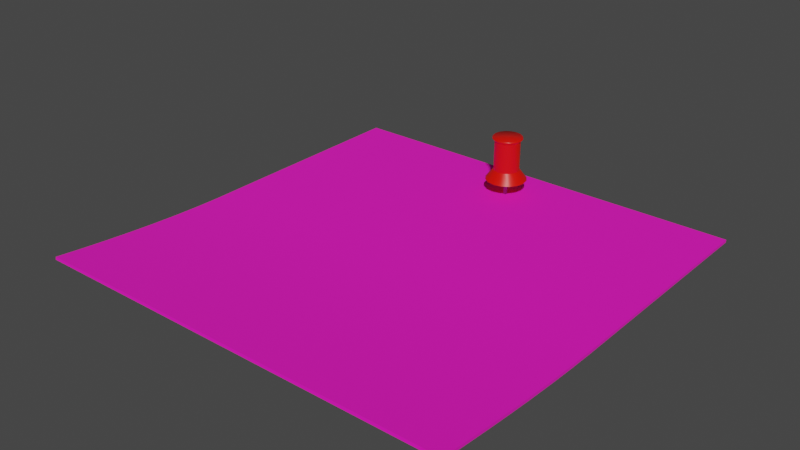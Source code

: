 # Source: post-it.blend  (saved by Blender 3.5.10; exported with 4.5.12 LTS)
import bpy
from mathutils import Matrix  # noqa: F401  (used for matrix-valued properties, if any)

bpy.ops.wm.read_factory_settings(use_empty=True)
scene = bpy.context.scene
scene.name = 'Scene'

# ---- collections
col_collection = bpy.data.collections.new('Collection'); scene.collection.children.link(col_collection)

# ---- images (referenced by path relative to the original .blend; pixels are not part of the script)
import os
ASSET_DIR = os.environ.get("B2B_ASSET_DIR", "")  # directory of the original .blend (textures are referenced by path, not embedded)
HERE = os.path.dirname(os.path.abspath(__file__))  # packed textures are extracted next to this script under _unpacked/

def load_image(name, relpath, width, height, colorspace="sRGB"):
    """Load a texture the original file referenced (path relative to the .blend, or extracted next to this script)."""
    p = next((c for c in (os.path.join(HERE, relpath), os.path.join(ASSET_DIR, relpath)) if relpath and os.path.exists(c)), "")
    if p:
        img = bpy.data.images.load(p, check_existing=True)
        img.name = name
    else:  # same state as the original file: an image datablock whose file is absent (Cycles renders it pink)
        img = bpy.data.images.new(name, width, height)
        img.source = "FILE"
        img.filepath = "//" + (relpath or name)
    img.colorspace_settings.name = colorspace
    return img
img_white = load_image('White', '', 1, 1, 'sRGB')

# ---- materials (node trees are filled in below, after node groups)
mat_post_it = bpy.data.materials.new('Post-it')
mat_post_it.use_transparent_shadow = False
mat_push_pin = bpy.data.materials.new('Push-pin')
mat_push_pin.use_transparent_shadow = False
mat_metal = bpy.data.materials.new('Metal')
mat_metal.use_transparent_shadow = False

# ---- material node trees
mat_post_it.use_nodes = True; mat_post_it.node_tree.nodes.clear()
_N = mat_post_it.node_tree.nodes; _L = mat_post_it.node_tree.links
n0 = _N.new('ShaderNodeBsdfPrincipled'); n0.name = 'Principled BSDF'; n0.location = (121, 300)
n0.distribution = 'GGX'
n0.subsurface_method = 'RANDOM_WALK_SKIN'
n0.inputs[2].default_value = 1.0
n0.inputs[3].default_value = 1.45
n0.inputs[27].default_value = (0.0, 0.0, 0.0, 1.0)
n0.inputs[28].default_value = 1.0
n1 = _N.new('ShaderNodeOutputMaterial'); n1.name = 'Material Output'; n1.location = (411, 300)
n2 = _N.new('ShaderNodeMix'); n2.name = 'Mix'; n2.location = (-99, 246)
n2.data_type = 'RGBA'
n2.blend_type = 'MULTIPLY'
n2.inputs[0].default_value = 1.0
n3 = _N.new('ShaderNodeRGB'); n3.name = 'RGB'; n3.location = (-403, -1)
n3.outputs[0].default_value = (1.0, 0.9915, 0.549, 1.0)
n4 = _N.new('ShaderNodeTexImage'); n4.name = 'Image Texture'; n4.location = (-419, 296)
n4.image = img_white
n4.extension = 'EXTEND'
_L.new(n0.outputs[0], n1.inputs[0])
_L.new(n2.outputs[2], n0.inputs[0])
_L.new(n4.outputs[0], n2.inputs[6])
_L.new(n3.outputs[0], n2.inputs[7])
n1.is_active_output = True
mat_push_pin.use_nodes = True; mat_push_pin.node_tree.nodes.clear()
_N = mat_push_pin.node_tree.nodes; _L = mat_push_pin.node_tree.links
n0 = _N.new('ShaderNodeBsdfPrincipled'); n0.name = 'Principled BSDF'; n0.location = (10, 300)
n0.distribution = 'GGX'
n0.subsurface_method = 'RANDOM_WALK_SKIN'
n0.inputs[0].default_value = (0.8, 0.004434, 0.0, 1.0)
n0.inputs[2].default_value = 0.3532
n0.inputs[3].default_value = 1.45
n0.inputs[27].default_value = (0.0, 0.0, 0.0, 1.0)
n0.inputs[28].default_value = 1.0
n1 = _N.new('ShaderNodeOutputMaterial'); n1.name = 'Material Output'; n1.location = (300, 300)
_L.new(n0.outputs[0], n1.inputs[0])
n1.is_active_output = True
mat_metal.use_nodes = True; mat_metal.node_tree.nodes.clear()
_N = mat_metal.node_tree.nodes; _L = mat_metal.node_tree.links
n0 = _N.new('ShaderNodeBsdfPrincipled'); n0.name = 'Principled BSDF'; n0.location = (10, 300)
n0.distribution = 'GGX'
n0.subsurface_method = 'RANDOM_WALK_SKIN'
n0.inputs[0].default_value = (0.2812, 0.2812, 0.2812, 1.0)
n0.inputs[1].default_value = 1.0
n0.inputs[2].default_value = 0.1697
n0.inputs[3].default_value = 1.45
n0.inputs[27].default_value = (0.0, 0.0, 0.0, 1.0)
n0.inputs[28].default_value = 1.0
n1 = _N.new('ShaderNodeOutputMaterial'); n1.name = 'Material Output'; n1.location = (300, 300)
_L.new(n0.outputs[0], n1.inputs[0])
n1.is_active_output = True

# ---- world
world_world = bpy.data.worlds.new('World'); scene.world = world_world
world_world.use_nodes = True; world_world.node_tree.nodes.clear()
_N = world_world.node_tree.nodes; _L = world_world.node_tree.links
n0 = _N.new('ShaderNodeOutputWorld'); n0.name = 'World Output'; n0.location = (300, 300)
n1 = _N.new('ShaderNodeBackground'); n1.name = 'Background'; n1.location = (10, 300)
n1.inputs[0].default_value = (0.05088, 0.05088, 0.05088, 1.0)
_L.new(n1.outputs[0], n0.inputs[0])
n0.is_active_output = True
world_world.color = (0.05088, 0.05088, 0.05088)
world_world.use_sun_shadow = False
world_world.sun_shadow_jitter_overblur = 0.0

# ---- meshes
me_plane = bpy.data.meshes.new('Plane')
me_plane.from_pydata([(-1.0, -1.0, 0.0), (1.0, -1.0, 0.05667), (-1.0, 1.0, 0.0), (1.0, 1.0, 0.05667), (-0.1328, -1.0, 0.0), (-0.1328, 1.0, 0.0), (-0.006944, -1.0, -0.0001548), (0.1189, -1.0, -0.000406), (0.2448, -1.0, 0.001827), (0.3707, -1.0, 0.006408), (0.4965, -1.0, 0.01315), (0.6224, -1.0, 0.02184), (0.7483, -1.0, 0.0322), (0.8741, -1.0, 0.04392), (0.8741, 1.0, 0.04392), (0.7483, 1.0, 0.0322), (0.6224, 1.0, 0.02184), (0.4965, 1.0, 0.01315), (0.3707, 1.0, 0.006408), (0.2448, 1.0, 0.001827), (0.1189, 1.0, -0.000406), (-0.006944, 1.0, -0.0001548), (-1.002, 1.0, 0.01234), (-1.002, -1.0, 0.01234), (0.872, -1.0, 0.05567), (0.9979, -1.0, 0.06902), (0.9979, 1.0, 0.06902), (-0.1349, 1.0, 0.01234), (-0.1349, -1.0, 0.01234), (-0.009057, 1.0, 0.01218), (-0.009057, -1.0, 0.01218), (0.1168, -1.0, 0.0119), (0.2427, -1.0, 0.01408), (0.3685, -1.0, 0.01858), (0.4944, -1.0, 0.02523), (0.6203, -1.0, 0.0338), (0.7462, -1.0, 0.04404), (0.872, 1.0, 0.05567), (0.7462, 1.0, 0.04404), (0.6203, 1.0, 0.0338), (0.4944, 1.0, 0.02523), (0.3685, 1.0, 0.01858), (0.2427, 1.0, 0.01408), (0.1168, 1.0, 0.0119)], [], [(13, 14, 3, 1), (0, 2, 5, 4), (4, 5, 21, 6), (6, 21, 20, 7), (7, 20, 19, 8), (8, 19, 18, 9), (9, 18, 17, 10), (10, 17, 16, 11), (11, 16, 15, 12), (12, 15, 14, 13), (24, 25, 26, 37), (23, 28, 27, 22), (28, 30, 29, 27), (30, 31, 43, 29), (31, 32, 42, 43), (32, 33, 41, 42), (33, 34, 40, 41), (34, 35, 39, 40), (35, 36, 38, 39), (36, 24, 37, 38), (13, 1, 25, 24), (14, 15, 38, 37), (7, 8, 32, 31), (1, 3, 26, 25), (15, 16, 39, 38), (8, 9, 33, 32), (5, 2, 22, 27), (16, 17, 40, 39), (9, 10, 34, 33), (0, 4, 28, 23), (17, 18, 41, 40), (10, 11, 35, 34), (21, 5, 27, 29), (18, 19, 42, 41), (11, 12, 36, 35), (19, 20, 43, 42), (12, 13, 24, 36), (4, 6, 30, 28), (20, 21, 29, 43), (2, 0, 23, 22), (3, 14, 37, 26), (6, 7, 31, 30)])
me_plane.polygons.foreach_set('use_smooth', [True] * 42)
_uv = me_plane.uv_layers.new(name='UVMap')
_uv.uv.foreach_set('vector', [-0.07251, 0.09032, 1.045, 0.09032, 1.045, 0.02826, -0.07251, 0.02826, -0.07251, 1.145, 1.045, 1.145, 1.045, 0.5868, -0.07251, 0.5868, -0.07251, 0.5868, 1.045, 0.5868, 1.045, 0.5247, -0.07251, 0.5247, -0.07251, 0.5247, 1.045, 0.5247, 1.045, 0.4627, -0.07251, 0.4627, -0.07251, 0.4627, 1.045, 0.4627, 1.045, 0.4006, -0.07251, 0.4006, -0.07251, 0.4006, 1.045, 0.4006, 1.045, 0.3386, -0.07251, 0.3386, -0.07251, 0.3386, 1.045, 0.3386, 1.045, 0.2765, -0.07251, 0.2765, -0.07251, 0.2765, 1.045, 0.2765, 1.045, 0.2144, -0.07251, 0.2144, -0.07251, 0.2144, 1.045, 0.2144, 1.045, 0.1524, -0.07251, 0.1524, -0.07251, 0.1524, 1.045, 0.1524, 1.045, 0.09032, -0.07251, 0.09032, -0.07251, 0.09032, -0.07251, 0.02826, 1.045, 0.02826, 1.045, 0.09032, -0.07251, 1.145, -0.07251, 0.5868, 1.045, 0.5868, 1.045, 1.145, -0.07251, 0.5868, -0.07251, 0.5247, 1.045, 0.5247, 1.045, 0.5868, -0.07251, 0.5247, -0.07251, 0.4627, 1.045, 0.4627, 1.045, 0.5247, -0.07251, 0.4627, -0.07251, 0.4006, 1.045, 0.4006, 1.045, 0.4627, -0.07251, 0.4006, -0.07251, 0.3386, 1.045, 0.3386, 1.045, 0.4006, -0.07251, 0.3386, -0.07251, 0.2765, 1.045, 0.2765, 1.045, 0.3386, -0.07251, 0.2765, -0.07251, 0.2144, 1.045, 0.2144, 1.045, 0.2765, -0.07251, 0.2144, -0.07251, 0.1524, 1.045, 0.1524, 1.045, 0.2144, -0.07251, 0.1524, -0.07251, 0.09032, 1.045, 0.09032, 1.045, 0.1524, -0.07251, 0.09032, -0.07251, 0.02826, -0.07251, 0.02826, -0.07251, 0.09032, 1.045, 0.09032, 1.045, 0.1524, 1.045, 0.1524, 1.045, 0.09032, -0.07251, 0.4627, -0.07251, 0.4006, -0.07251, 0.4006, -0.07251, 0.4627, -0.07251, 0.02826, 1.045, 0.02826, 1.045, 0.02826, -0.07251, 0.02826, 1.045, 0.1524, 1.045, 0.2144, 1.045, 0.2144, 1.045, 0.1524, -0.07251, 0.4006, -0.07251, 0.3386, -0.07251, 0.3386, -0.07251, 0.4006, 1.045, 0.5868, 1.045, 1.145, 1.045, 1.145, 1.045, 0.5868, 1.045, 0.2144, 1.045, 0.2765, 1.045, 0.2765, 1.045, 0.2144, -0.07251, 0.3386, -0.07251, 0.2765, -0.07251, 0.2765, -0.07251, 0.3386, -0.07251, 1.145, -0.07251, 0.5868, -0.07251, 0.5868, -0.07251, 1.145, 1.045, 0.2765, 1.045, 0.3386, 1.045, 0.3386, 1.045, 0.2765, -0.07251, 0.2765, -0.07251, 0.2144, -0.07251, 0.2144, -0.07251, 0.2765, 1.045, 0.5247, 1.045, 0.5868, 1.045, 0.5868, 1.045, 0.5247, 1.045, 0.3386, 1.045, 0.4006, 1.045, 0.4006, 1.045, 0.3386, -0.07251, 0.2144, -0.07251, 0.1524, -0.07251, 0.1524, -0.07251, 0.2144, 1.045, 0.4006, 1.045, 0.4627, 1.045, 0.4627, 1.045, 0.4006, -0.07251, 0.1524, -0.07251, 0.09032, -0.07251, 0.09032, -0.07251, 0.1524, -0.07251, 0.5868, -0.07251, 0.5247, -0.07251, 0.5247, -0.07251, 0.5868, 1.045, 0.4627, 1.045, 0.5247, 1.045, 0.5247, 1.045, 0.4627, 1.045, 1.145, -0.07251, 1.145, -0.07251, 1.145, 1.045, 1.145, 1.045, 0.02826, 1.045, 0.09032, 1.045, 0.09032, 1.045, 0.02826, -0.07251, 0.5247, -0.07251, 0.4627, -0.07251, 0.4627, -0.07251, 0.5247])
me_plane.materials.append(mat_post_it)
me_plane.update()
me_cylinder = bpy.data.meshes.new('Cylinder')
me_cylinder.from_pydata([(0.0, 1.0, -1.0), (4.441e-16, 0.624, 0.9531), (0.3827, 0.9239, -1.0), (0.2388, 0.5765, 0.9531), (0.7071, 0.7071, -1.0), (0.4412, 0.4412, 0.9531), (0.9239, 0.3827, -1.0), (0.5765, 0.2388, 0.9531), (1.0, 0.0, -1.0), (0.624, 1.137e-13, 0.9531), (0.9239, -0.3827, -1.0), (0.5765, -0.2388, 0.9531), (0.7071, -0.7071, -1.0), (0.4412, -0.4412, 0.9531), (0.3827, -0.9239, -1.0), (0.2388, -0.5765, 0.9531), (0.0, -1.0, -1.0), (4.441e-16, -0.624, 0.9531), (-0.3827, -0.9239, -1.0), (-0.2388, -0.5765, 0.9531), (-0.7071, -0.7071, -1.0), (-0.4412, -0.4412, 0.9531), (-0.9239, -0.3827, -1.0), (-0.5765, -0.2388, 0.9531), (-1.0, 0.0, -1.0), (-0.624, 1.137e-13, 0.9531), (-0.9239, 0.3827, -1.0), (-0.5765, 0.2388, 0.9531), (-0.7071, 0.7071, -1.0), (-0.4412, 0.4412, 0.9531), (-0.3827, 0.9239, -1.0), (-0.2388, 0.5765, 0.9531), (4.441e-16, 0.624, -0.5056), (0.2388, 0.5765, -0.5056), (0.4412, 0.4412, -0.5056), (0.5765, 0.2388, -0.5056), (0.624, 1.137e-13, -0.5056), (0.5765, -0.2388, -0.5056), (0.4412, -0.4412, -0.5056), (0.2388, -0.5765, -0.5056), (4.441e-16, -0.624, -0.5056), (-0.2388, -0.5765, -0.5056), (-0.4412, -0.4412, -0.5056), (-0.5765, -0.2388, -0.5056), (-0.624, 1.137e-13, -0.5056), (-0.5765, 0.2388, -0.5056), (-0.4412, 0.4412, -0.5056), (-0.2388, 0.5765, -0.5056), (0.2715, 0.6555, 1.131), (0.2816, 0.6799, 1.072), (-7.08e-09, 0.7359, 1.072), (-1.118e-08, 0.7096, 1.131), (0.5017, 0.5017, 1.131), (0.5204, 0.5204, 1.072), (0.6555, 0.2715, 1.131), (0.6799, 0.2816, 1.072), (0.7096, -5.085e-07, 1.131), (0.7359, -3.423e-07, 1.072), (0.6555, -0.2715, 1.131), (0.6799, -0.2816, 1.072), (0.5017, -0.5017, 1.131), (0.5204, -0.5204, 1.072), (0.2715, -0.6555, 1.131), (0.2816, -0.6799, 1.072), (-1.118e-08, -0.7096, 1.131), (-7.08e-09, -0.7359, 1.072), (-0.2715, -0.6555, 1.131), (-0.2816, -0.6799, 1.072), (-0.5017, -0.5017, 1.131), (-0.5204, -0.5204, 1.072), (-0.6555, -0.2715, 1.131), (-0.6799, -0.2816, 1.072), (-0.7096, -5.141e-07, 1.131), (-0.7359, -3.423e-07, 1.072), (-0.6555, 0.2715, 1.131), (-0.6799, 0.2816, 1.072), (-0.5017, 0.5017, 1.131), (-0.5204, 0.5204, 1.072), (-0.2715, 0.6555, 1.131), (-0.2816, 0.6799, 1.072), (-0.06395, -0.06395, -1.88), (-0.06395, -0.06395, -0.9179), (-0.06395, 0.06395, -1.88), (-0.06395, 0.06395, -0.9179), (0.06395, -0.06395, -1.88), (0.06395, -0.06395, -0.9179), (0.06395, 0.06395, -1.88), (0.06395, 0.06395, -0.9179)], [], [(32, 1, 3, 33), (33, 3, 5, 34), (34, 5, 7, 35), (35, 7, 9, 36), (36, 9, 11, 37), (37, 11, 13, 38), (38, 13, 15, 39), (39, 15, 17, 40), (40, 17, 19, 41), (41, 19, 21, 42), (42, 21, 23, 43), (43, 23, 25, 44), (44, 25, 27, 45), (45, 27, 29, 46), (9, 7, 55, 57), (46, 29, 31, 47), (47, 31, 1, 32), (0, 2, 4, 6, 8, 10, 12, 14, 16, 18, 20, 22, 24, 26, 28, 30), (30, 47, 32, 0), (28, 46, 47, 30), (26, 45, 46, 28), (24, 44, 45, 26), (22, 43, 44, 24), (20, 42, 43, 22), (18, 41, 42, 20), (16, 40, 41, 18), (14, 39, 40, 16), (12, 38, 39, 14), (10, 37, 38, 12), (8, 36, 37, 10), (6, 35, 36, 8), (4, 34, 35, 6), (2, 33, 34, 4), (0, 32, 33, 2), (5, 3, 49, 53), (19, 17, 65, 67), (48, 51, 78, 76, 74, 72, 70, 68, 66, 64, 62, 60, 58, 56, 54, 52), (29, 27, 75, 77), (15, 13, 61, 63), (25, 23, 71, 73), (7, 5, 53, 55), (11, 9, 57, 59), (21, 19, 67, 69), (31, 29, 77, 79), (1, 31, 79, 50), (17, 15, 63, 65), (27, 25, 73, 75), (13, 11, 59, 61), (23, 21, 69, 71), (49, 50, 51, 48), (53, 49, 48, 52), (55, 53, 52, 54), (57, 55, 54, 56), (59, 57, 56, 58), (61, 59, 58, 60), (63, 61, 60, 62), (65, 63, 62, 64), (67, 65, 64, 66), (69, 67, 66, 68), (71, 69, 68, 70), (73, 71, 70, 72), (75, 73, 72, 74), (77, 75, 74, 76), (79, 77, 76, 78), (50, 79, 78, 51), (3, 1, 50, 49), (80, 81, 83, 82), (82, 83, 87, 86), (86, 87, 85, 84), (84, 85, 81, 80), (82, 86, 84, 80), (87, 83, 81, 85)])
me_cylinder.polygons.foreach_set('use_smooth', [1, 1, 1, 1, 1, 1, 1, 1, 1, 1, 1, 1, 1, 1, 1, 1, 1, 1, 1, 1, 1, 1, 1, 1, 1, 1, 1, 1, 1, 1, 1, 1, 1, 1, 1, 1, 1, 1, 1, 1, 1, 1, 1, 1, 1, 1, 1, 1, 1, 1, 1, 1, 1, 1, 1, 1, 1, 1, 1, 1, 1, 1, 1, 1, 1, 1, 0, 0, 0, 0, 0, 0])
me_cylinder.polygons.foreach_set('material_index', [0, 0, 0, 0, 0, 0, 0, 0, 0, 0, 0, 0, 0, 0, 0, 0, 0, 0, 0, 0, 0, 0, 0, 0, 0, 0, 0, 0, 0, 0, 0, 0, 0, 0, 0, 0, 0, 0, 0, 0, 0, 0, 0, 0, 0, 0, 0, 0, 0, 0, 0, 0, 0, 0, 0, 0, 0, 0, 0, 0, 0, 0, 0, 0, 0, 0, 1, 1, 1, 1, 1, 1])
_k = set([(0, 2), (0, 30), (1, 3), (1, 31), (2, 4), (3, 5), (4, 6), (5, 7), (6, 8), (7, 9), (8, 10), (9, 11), (10, 12), (11, 13), (12, 14), (13, 15), (14, 16), (15, 17), (16, 18), (17, 19), (18, 20), (19, 21), (20, 22), (21, 23), (22, 24), (23, 25), (24, 26), (25, 27), (26, 28), (27, 29), (28, 30), (29, 31), (32, 33), (32, 47), (33, 34), (34, 35), (35, 36), (36, 37), (37, 38), (38, 39), (39, 40), (40, 41), (41, 42), (42, 43), (43, 44), (44, 45), (45, 46), (46, 47)])
me_cylinder.attributes.new('sharp_edge', 'BOOLEAN', 'EDGE').data.foreach_set('value', [ (min(e.vertices), max(e.vertices)) in _k for e in me_cylinder.edges])
_uv = me_cylinder.uv_layers.new(name='UVMap')
_uv.uv.foreach_set('vector', [1.0, 0.6609, 1.0, 1.0, 0.9375, 1.0, 0.9375, 0.6609, 0.9375, 0.6609, 0.9375, 1.0, 0.875, 1.0, 0.875, 0.6609, 0.875, 0.6609, 0.875, 1.0, 0.8125, 1.0, 0.8125, 0.6609, 0.8125, 0.6609, 0.8125, 1.0, 0.75, 1.0, 0.75, 0.6609, 0.75, 0.6609, 0.75, 1.0, 0.6875, 1.0, 0.6875, 0.6609, 0.6875, 0.6609, 0.6875, 1.0, 0.625, 1.0, 0.625, 0.6609, 0.625, 0.6609, 0.625, 1.0, 0.5625, 1.0, 0.5625, 0.6609, 0.5625, 0.6609, 0.5625, 1.0, 0.5, 1.0, 0.5, 0.6609, 0.5, 0.6609, 0.5, 1.0, 0.4375, 1.0, 0.4375, 0.6609, 0.4375, 0.6609, 0.4375, 1.0, 0.375, 1.0, 0.375, 0.6609, 0.375, 0.6609, 0.375, 1.0, 0.3125, 1.0, 0.3125, 0.6609, 0.3125, 0.6609, 0.3125, 1.0, 0.25, 1.0, 0.25, 0.6609, 0.25, 0.6609, 0.25, 1.0, 0.1875, 1.0, 0.1875, 0.6609, 0.1875, 0.6609, 0.1875, 1.0, 0.125, 1.0, 0.125, 0.6609, 0.75, 1.0, 0.8125, 1.0, 0.8125, 1.0, 0.75, 1.0, 0.125, 0.6609, 0.125, 1.0, 0.0625, 1.0, 0.0625, 0.6609, 0.0625, 0.6609, 0.0625, 1.0, 0.0, 1.0, 0.0, 0.6609, 0.75, 0.49, 0.8418, 0.4717, 0.9197, 0.4197, 0.9717, 0.3418, 0.99, 0.25, 0.9717, 0.1582, 0.9197, 0.08029, 0.8418, 0.02827, 0.75, 0.01, 0.6582, 0.02827, 0.5803, 0.08029, 0.5283, 0.1582, 0.51, 0.25, 0.5283, 0.3418, 0.5803, 0.4197, 0.6582, 0.4717, 0.0625, 0.5, 0.0625, 0.6609, 0.0, 0.6609, 0.0, 0.5, 0.125, 0.5, 0.125, 0.6609, 0.0625, 0.6609, 0.0625, 0.5, 0.1875, 0.5, 0.1875, 0.6609, 0.125, 0.6609, 0.125, 0.5, 0.25, 0.5, 0.25, 0.6609, 0.1875, 0.6609, 0.1875, 0.5, 0.3125, 0.5, 0.3125, 0.6609, 0.25, 0.6609, 0.25, 0.5, 0.375, 0.5, 0.375, 0.6609, 0.3125, 0.6609, 0.3125, 0.5, 0.4375, 0.5, 0.4375, 0.6609, 0.375, 0.6609, 0.375, 0.5, 0.5, 0.5, 0.5, 0.6609, 0.4375, 0.6609, 0.4375, 0.5, 0.5625, 0.5, 0.5625, 0.6609, 0.5, 0.6609, 0.5, 0.5, 0.625, 0.5, 0.625, 0.6609, 0.5625, 0.6609, 0.5625, 0.5, 0.6875, 0.5, 0.6875, 0.6609, 0.625, 0.6609, 0.625, 0.5, 0.75, 0.5, 0.75, 0.6609, 0.6875, 0.6609, 0.6875, 0.5, 0.8125, 0.5, 0.8125, 0.6609, 0.75, 0.6609, 0.75, 0.5, 0.875, 0.5, 0.875, 0.6609, 0.8125, 0.6609, 0.8125, 0.5, 0.9375, 0.5, 0.9375, 0.6609, 0.875, 0.6609, 0.875, 0.5, 1.0, 0.5, 1.0, 0.6609, 0.9375, 0.6609, 0.9375, 0.5, 0.875, 1.0, 0.9375, 1.0, 0.9375, 1.0, 0.875, 1.0, 0.4375, 1.0, 0.5, 1.0, 0.5, 1.0, 0.4375, 1.0, 0.3323, 0.4487, 0.25, 0.4651, 0.1677, 0.4487, 0.09793, 0.4021, 0.05131, 0.3323, 0.03494, 0.25, 0.05131, 0.1677, 0.09793, 0.09793, 0.1677, 0.05131, 0.25, 0.03494, 0.3323, 0.05131, 0.4021, 0.09793, 0.4487, 0.1677, 0.4651, 0.25, 0.4487, 0.3323, 0.4021, 0.4021, 0.125, 1.0, 0.1875, 1.0, 0.1875, 1.0, 0.125, 1.0, 0.5625, 1.0, 0.625, 1.0, 0.625, 1.0, 0.5625, 1.0, 0.25, 1.0, 0.3125, 1.0, 0.3125, 1.0, 0.25, 1.0, 0.8125, 1.0, 0.875, 1.0, 0.875, 1.0, 0.8125, 1.0, 0.6875, 1.0, 0.75, 1.0, 0.75, 1.0, 0.6875, 1.0, 0.375, 1.0, 0.4375, 1.0, 0.4375, 1.0, 0.375, 1.0, 0.0625, 1.0, 0.125, 1.0, 0.125, 1.0, 0.0625, 1.0, 0.0, 1.0, 0.0625, 1.0, 0.0625, 1.0, 0.0, 1.0, 0.5, 1.0, 0.5625, 1.0, 0.5625, 1.0, 0.5, 1.0, 0.1875, 1.0, 0.25, 1.0, 0.25, 1.0, 0.1875, 1.0, 0.625, 1.0, 0.6875, 1.0, 0.6875, 1.0, 0.625, 1.0, 0.3125, 1.0, 0.375, 1.0, 0.375, 1.0, 0.3125, 1.0, 0.3386, 0.4724, 0.2532, 0.4894, 0.25, 0.4651, 0.3323, 0.4487, 0.417, 0.4215, 0.3446, 0.4699, 0.3323, 0.4487, 0.4021, 0.4021, 0.4699, 0.3446, 0.4215, 0.417, 0.4021, 0.4021, 0.4487, 0.3323, 0.4894, 0.2532, 0.4724, 0.3386, 0.4487, 0.3323, 0.4651, 0.25, 0.4724, 0.1614, 0.4894, 0.2468, 0.4651, 0.25, 0.4487, 0.1677, 0.4215, 0.08304, 0.4699, 0.1554, 0.4487, 0.1677, 0.4021, 0.09793, 0.3446, 0.03011, 0.417, 0.07846, 0.4021, 0.09793, 0.3323, 0.05131, 0.2532, 0.01064, 0.3386, 0.02762, 0.3323, 0.05131, 0.25, 0.03494, 0.1614, 0.02762, 0.2468, 0.01064, 0.25, 0.03494, 0.1677, 0.05131, 0.08304, 0.07846, 0.1554, 0.03011, 0.1677, 0.05131, 0.09793, 0.09793, 0.03011, 0.1554, 0.07846, 0.08304, 0.09793, 0.09793, 0.05131, 0.1677, 0.01064, 0.2468, 0.02762, 0.1614, 0.05131, 0.1677, 0.03494, 0.25, 0.02762, 0.3386, 0.01064, 0.2532, 0.03494, 0.25, 0.05131, 0.3323, 0.07846, 0.417, 0.03011, 0.3446, 0.05131, 0.3323, 0.09793, 0.4021, 0.1554, 0.4699, 0.08304, 0.4215, 0.09793, 0.4021, 0.1677, 0.4487, 0.2468, 0.4894, 0.1614, 0.4724, 0.1677, 0.4487, 0.25, 0.4651, 0.9375, 1.0, 1.0, 1.0, 1.0, 1.0, 0.9375, 1.0, 0.375, 0.0, 0.625, 0.0, 0.625, 0.25, 0.375, 0.25, 0.375, 0.25, 0.625, 0.25, 0.625, 0.5, 0.375, 0.5, 0.375, 0.5, 0.625, 0.5, 0.625, 0.75, 0.375, 0.75, 0.375, 0.75, 0.625, 0.75, 0.625, 1.0, 0.375, 1.0, 0.125, 0.5, 0.375, 0.5, 0.375, 0.75, 0.125, 0.75, 0.625, 0.5, 0.875, 0.5, 0.875, 0.75, 0.625, 0.75])
me_cylinder.materials.append(mat_push_pin)
me_cylinder.materials.append(mat_metal)
me_cylinder.update()

# ---- objects
ob_post_it = bpy.data.objects.new('Post-it', me_plane)
ob_push_pin = bpy.data.objects.new('Push-pin', me_cylinder)

# ---- transforms, parenting, visibility, modifiers, constraints
ob_post_it.location = (0.0, 0.0, 0.0)
ob_post_it.rotation_euler = (0.0, -0.0, -1.571)
ob_post_it.scale = (1.5, 1.5, 1.5)
_m = ob_post_it.modifiers.new('EdgeSplit', 'EDGE_SPLIT')
ob_push_pin.location = (0.0, 1.157, 0.2853)
ob_push_pin.scale = (0.1465, 0.1465, 0.1465)
_m = ob_push_pin.modifiers.new('EdgeSplit', 'EDGE_SPLIT')
_m.split_angle = 0.1571
_m.use_edge_angle = False

# ---- collection membership
col_collection.objects.link(ob_post_it)
col_collection.objects.link(ob_push_pin)

# ---- scene / render settings (as saved in the file)
scene.frame_start = 1; scene.frame_end = 250; scene.frame_set(1)
scene.render.engine = 'BLENDER_EEVEE_NEXT'
scene.cycles.sampling_pattern = 'TABULATED_SOBOL'
scene.view_settings.view_transform = 'Filmic'
bpy.context.view_layer.update()

# ---- added for rendering (the .blend has no active camera and no usable light): camera, sun
cam_auto = bpy.data.cameras.new('AutoCamera')
cam_auto.lens = 50.0
cam_auto.sensor_width = 36.0
cam_auto.clip_end = 1000.0
ob_auto_camera = bpy.data.objects.new('AutoCamera', cam_auto)
scene.collection.objects.link(ob_auto_camera)
ob_auto_camera.location = (3.94964, -4.73798, 3.38491)
ob_auto_camera.rotation_euler = (1.09748, -7.21219e-08, 0.694738)
scene.camera = ob_auto_camera
light_auto_sun = bpy.data.lights.new('AutoSun', 'SUN')
light_auto_sun.energy = 3.0
light_auto_sun.angle = 0.0523599
ob_auto_sun = bpy.data.objects.new('AutoSun', light_auto_sun)
scene.collection.objects.link(ob_auto_sun)
ob_auto_sun.rotation_euler = (0.872665, 0.174533, 0.523599)
bpy.context.view_layer.update()

